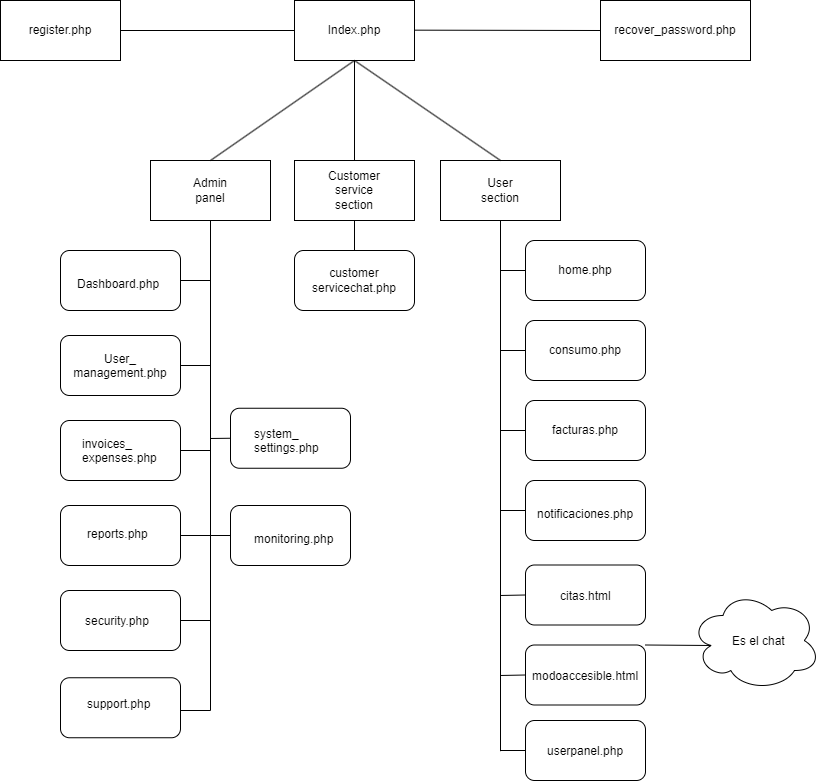

The diagram above was exported from draw.io. Its source (the exported page's mxGraphModel, read from the mxfile embedded in the PNG):
<mxGraphModel dx="2049" dy="1063" grid="1" gridSize="10" guides="1" tooltips="1" connect="1" arrows="1" fold="1" page="1" pageScale="1" pageWidth="827" pageHeight="1169" math="0" shadow="0">
  <root>
    <mxCell id="0" />
    <mxCell id="1" parent="0" />
    <mxCell id="rB4AGQKRQnF1j44bYnXf-1" value="" style="rounded=0;whiteSpace=wrap;html=1;" vertex="1" parent="1">
      <mxGeometry x="294" width="120" height="60" as="geometry" />
    </mxCell>
    <mxCell id="rB4AGQKRQnF1j44bYnXf-3" value="Index.php" style="text;html=1;align=center;verticalAlign=middle;whiteSpace=wrap;rounded=0;" vertex="1" parent="1">
      <mxGeometry x="324" y="15" width="60" height="30" as="geometry" />
    </mxCell>
    <mxCell id="rB4AGQKRQnF1j44bYnXf-4" value="" style="rounded=0;whiteSpace=wrap;html=1;" vertex="1" parent="1">
      <mxGeometry x="294" y="160" width="120" height="60" as="geometry" />
    </mxCell>
    <mxCell id="rB4AGQKRQnF1j44bYnXf-5" value="" style="rounded=0;whiteSpace=wrap;html=1;" vertex="1" parent="1">
      <mxGeometry x="440" y="160" width="120" height="60" as="geometry" />
    </mxCell>
    <mxCell id="rB4AGQKRQnF1j44bYnXf-6" value="" style="rounded=0;whiteSpace=wrap;html=1;" vertex="1" parent="1">
      <mxGeometry x="150" y="160" width="120" height="60" as="geometry" />
    </mxCell>
    <mxCell id="rB4AGQKRQnF1j44bYnXf-7" value="" style="endArrow=none;html=1;rounded=0;entryX=0.5;entryY=1;entryDx=0;entryDy=0;exitX=0.5;exitY=0;exitDx=0;exitDy=0;" edge="1" parent="1" source="rB4AGQKRQnF1j44bYnXf-4" target="rB4AGQKRQnF1j44bYnXf-1">
      <mxGeometry width="50" height="50" relative="1" as="geometry">
        <mxPoint x="320" y="170" as="sourcePoint" />
        <mxPoint x="370" y="120" as="targetPoint" />
      </mxGeometry>
    </mxCell>
    <mxCell id="rB4AGQKRQnF1j44bYnXf-8" value="" style="endArrow=none;html=1;rounded=0;entryX=0.5;entryY=1;entryDx=0;entryDy=0;exitX=0.5;exitY=0;exitDx=0;exitDy=0;" edge="1" parent="1" source="rB4AGQKRQnF1j44bYnXf-6" target="rB4AGQKRQnF1j44bYnXf-1">
      <mxGeometry width="50" height="50" relative="1" as="geometry">
        <mxPoint x="320" y="170" as="sourcePoint" />
        <mxPoint x="370" y="120" as="targetPoint" />
      </mxGeometry>
    </mxCell>
    <mxCell id="rB4AGQKRQnF1j44bYnXf-9" value="" style="endArrow=none;html=1;rounded=0;entryX=0.5;entryY=1;entryDx=0;entryDy=0;exitX=0.5;exitY=0;exitDx=0;exitDy=0;" edge="1" parent="1" source="rB4AGQKRQnF1j44bYnXf-5" target="rB4AGQKRQnF1j44bYnXf-1">
      <mxGeometry width="50" height="50" relative="1" as="geometry">
        <mxPoint x="154" y="170" as="sourcePoint" />
        <mxPoint x="364" y="70" as="targetPoint" />
      </mxGeometry>
    </mxCell>
    <mxCell id="rB4AGQKRQnF1j44bYnXf-10" value="" style="rounded=0;whiteSpace=wrap;html=1;" vertex="1" parent="1">
      <mxGeometry width="120" height="60" as="geometry" />
    </mxCell>
    <mxCell id="rB4AGQKRQnF1j44bYnXf-11" value="" style="endArrow=none;html=1;rounded=0;entryX=0;entryY=0.5;entryDx=0;entryDy=0;exitX=1;exitY=0.5;exitDx=0;exitDy=0;" edge="1" parent="1" source="rB4AGQKRQnF1j44bYnXf-10" target="rB4AGQKRQnF1j44bYnXf-1">
      <mxGeometry width="50" height="50" relative="1" as="geometry">
        <mxPoint x="320" y="170" as="sourcePoint" />
        <mxPoint x="370" y="120" as="targetPoint" />
      </mxGeometry>
    </mxCell>
    <mxCell id="rB4AGQKRQnF1j44bYnXf-12" value="register.php" style="text;html=1;align=center;verticalAlign=middle;whiteSpace=wrap;rounded=0;" vertex="1" parent="1">
      <mxGeometry x="30" y="15" width="60" height="30" as="geometry" />
    </mxCell>
    <mxCell id="rB4AGQKRQnF1j44bYnXf-13" value="" style="rounded=0;whiteSpace=wrap;html=1;" vertex="1" parent="1">
      <mxGeometry x="600" width="150" height="60" as="geometry" />
    </mxCell>
    <mxCell id="rB4AGQKRQnF1j44bYnXf-14" value="recover_password.php" style="text;html=1;align=center;verticalAlign=middle;whiteSpace=wrap;rounded=0;" vertex="1" parent="1">
      <mxGeometry x="645" y="15" width="60" height="30" as="geometry" />
    </mxCell>
    <mxCell id="rB4AGQKRQnF1j44bYnXf-15" value="" style="endArrow=none;html=1;rounded=0;entryX=0;entryY=0.5;entryDx=0;entryDy=0;exitX=1;exitY=0.5;exitDx=0;exitDy=0;" edge="1" parent="1" target="rB4AGQKRQnF1j44bYnXf-13">
      <mxGeometry width="50" height="50" relative="1" as="geometry">
        <mxPoint x="414" y="29.659999999999968" as="sourcePoint" />
        <mxPoint x="588" y="29.659999999999968" as="targetPoint" />
      </mxGeometry>
    </mxCell>
    <mxCell id="rB4AGQKRQnF1j44bYnXf-17" value="" style="rounded=1;whiteSpace=wrap;html=1;" vertex="1" parent="1">
      <mxGeometry x="525" y="240" width="120" height="60" as="geometry" />
    </mxCell>
    <mxCell id="rB4AGQKRQnF1j44bYnXf-18" value="" style="rounded=1;whiteSpace=wrap;html=1;" vertex="1" parent="1">
      <mxGeometry x="525" y="320" width="120" height="60" as="geometry" />
    </mxCell>
    <mxCell id="rB4AGQKRQnF1j44bYnXf-19" value="" style="rounded=1;whiteSpace=wrap;html=1;" vertex="1" parent="1">
      <mxGeometry x="525" y="400" width="120" height="60" as="geometry" />
    </mxCell>
    <mxCell id="rB4AGQKRQnF1j44bYnXf-20" value="" style="rounded=1;whiteSpace=wrap;html=1;" vertex="1" parent="1">
      <mxGeometry x="525" y="480" width="120" height="60" as="geometry" />
    </mxCell>
    <mxCell id="rB4AGQKRQnF1j44bYnXf-21" value="" style="rounded=1;whiteSpace=wrap;html=1;" vertex="1" parent="1">
      <mxGeometry x="525" y="564.5" width="120" height="60" as="geometry" />
    </mxCell>
    <mxCell id="rB4AGQKRQnF1j44bYnXf-22" value="" style="rounded=1;whiteSpace=wrap;html=1;" vertex="1" parent="1">
      <mxGeometry x="525" y="644.5" width="120" height="60" as="geometry" />
    </mxCell>
    <mxCell id="rB4AGQKRQnF1j44bYnXf-23" value="" style="rounded=1;whiteSpace=wrap;html=1;" vertex="1" parent="1">
      <mxGeometry x="525" y="720" width="120" height="60" as="geometry" />
    </mxCell>
    <mxCell id="rB4AGQKRQnF1j44bYnXf-24" value="" style="endArrow=none;html=1;rounded=0;entryX=0.5;entryY=1;entryDx=0;entryDy=0;" edge="1" parent="1" target="rB4AGQKRQnF1j44bYnXf-5">
      <mxGeometry width="50" height="50" relative="1" as="geometry">
        <mxPoint x="500" y="750.6896551724138" as="sourcePoint" />
        <mxPoint x="370" y="260" as="targetPoint" />
      </mxGeometry>
    </mxCell>
    <mxCell id="rB4AGQKRQnF1j44bYnXf-25" value="" style="endArrow=none;html=1;rounded=0;entryX=0;entryY=0.5;entryDx=0;entryDy=0;" edge="1" parent="1" target="rB4AGQKRQnF1j44bYnXf-17">
      <mxGeometry width="50" height="50" relative="1" as="geometry">
        <mxPoint x="500" y="270" as="sourcePoint" />
        <mxPoint x="370" y="300" as="targetPoint" />
      </mxGeometry>
    </mxCell>
    <mxCell id="rB4AGQKRQnF1j44bYnXf-26" value="" style="endArrow=none;html=1;rounded=0;entryX=0;entryY=0.5;entryDx=0;entryDy=0;" edge="1" parent="1" target="rB4AGQKRQnF1j44bYnXf-23">
      <mxGeometry width="50" height="50" relative="1" as="geometry">
        <mxPoint x="500" y="750" as="sourcePoint" />
        <mxPoint x="370" y="650" as="targetPoint" />
      </mxGeometry>
    </mxCell>
    <mxCell id="rB4AGQKRQnF1j44bYnXf-27" value="" style="endArrow=none;html=1;rounded=0;entryX=0;entryY=0.5;entryDx=0;entryDy=0;" edge="1" parent="1" target="rB4AGQKRQnF1j44bYnXf-22">
      <mxGeometry width="50" height="50" relative="1" as="geometry">
        <mxPoint x="500" y="675" as="sourcePoint" />
        <mxPoint x="370" y="650" as="targetPoint" />
      </mxGeometry>
    </mxCell>
    <mxCell id="rB4AGQKRQnF1j44bYnXf-28" value="" style="endArrow=none;html=1;rounded=0;entryX=0;entryY=0.5;entryDx=0;entryDy=0;" edge="1" parent="1" target="rB4AGQKRQnF1j44bYnXf-21">
      <mxGeometry width="50" height="50" relative="1" as="geometry">
        <mxPoint x="500" y="595" as="sourcePoint" />
        <mxPoint x="620" y="550" as="targetPoint" />
      </mxGeometry>
    </mxCell>
    <mxCell id="rB4AGQKRQnF1j44bYnXf-29" value="" style="endArrow=none;html=1;rounded=0;entryX=0;entryY=0.5;entryDx=0;entryDy=0;" edge="1" parent="1" target="rB4AGQKRQnF1j44bYnXf-20">
      <mxGeometry width="50" height="50" relative="1" as="geometry">
        <mxPoint x="500" y="510" as="sourcePoint" />
        <mxPoint x="620" y="470" as="targetPoint" />
      </mxGeometry>
    </mxCell>
    <mxCell id="rB4AGQKRQnF1j44bYnXf-30" value="" style="endArrow=none;html=1;rounded=0;entryX=0;entryY=0.5;entryDx=0;entryDy=0;" edge="1" parent="1" target="rB4AGQKRQnF1j44bYnXf-19">
      <mxGeometry width="50" height="50" relative="1" as="geometry">
        <mxPoint x="500" y="430" as="sourcePoint" />
        <mxPoint x="620" y="410" as="targetPoint" />
      </mxGeometry>
    </mxCell>
    <mxCell id="rB4AGQKRQnF1j44bYnXf-31" value="" style="endArrow=none;html=1;rounded=0;exitX=0;exitY=0.5;exitDx=0;exitDy=0;" edge="1" parent="1" source="rB4AGQKRQnF1j44bYnXf-18">
      <mxGeometry width="50" height="50" relative="1" as="geometry">
        <mxPoint x="570" y="350" as="sourcePoint" />
        <mxPoint x="500" y="350" as="targetPoint" />
      </mxGeometry>
    </mxCell>
    <mxCell id="rB4AGQKRQnF1j44bYnXf-32" value="User section" style="text;html=1;align=center;verticalAlign=middle;whiteSpace=wrap;rounded=0;" vertex="1" parent="1">
      <mxGeometry x="470" y="175" width="60" height="30" as="geometry" />
    </mxCell>
    <mxCell id="rB4AGQKRQnF1j44bYnXf-33" value="Customer service section" style="text;html=1;align=center;verticalAlign=middle;whiteSpace=wrap;rounded=0;" vertex="1" parent="1">
      <mxGeometry x="324" y="175" width="60" height="30" as="geometry" />
    </mxCell>
    <mxCell id="rB4AGQKRQnF1j44bYnXf-34" value="Admin panel" style="text;html=1;align=center;verticalAlign=middle;whiteSpace=wrap;rounded=0;" vertex="1" parent="1">
      <mxGeometry x="180" y="175" width="60" height="30" as="geometry" />
    </mxCell>
    <mxCell id="rB4AGQKRQnF1j44bYnXf-37" value="home.php" style="text;html=1;align=center;verticalAlign=middle;whiteSpace=wrap;rounded=0;" vertex="1" parent="1">
      <mxGeometry x="555" y="255" width="60" height="30" as="geometry" />
    </mxCell>
    <mxCell id="rB4AGQKRQnF1j44bYnXf-38" value="consumo.php" style="text;html=1;align=center;verticalAlign=middle;whiteSpace=wrap;rounded=0;" vertex="1" parent="1">
      <mxGeometry x="555" y="335" width="60" height="30" as="geometry" />
    </mxCell>
    <mxCell id="rB4AGQKRQnF1j44bYnXf-39" value="facturas.php" style="text;html=1;align=center;verticalAlign=middle;whiteSpace=wrap;rounded=0;" vertex="1" parent="1">
      <mxGeometry x="555" y="415" width="60" height="30" as="geometry" />
    </mxCell>
    <UserObject label="notificaciones.php" link="notificaciones.html" id="rB4AGQKRQnF1j44bYnXf-41">
      <mxCell style="text;whiteSpace=wrap;" vertex="1" parent="1">
        <mxGeometry x="535" y="500" width="100" height="20" as="geometry" />
      </mxCell>
    </UserObject>
    <UserObject label="citas.html" link="citas.html" id="rB4AGQKRQnF1j44bYnXf-42">
      <mxCell style="text;whiteSpace=wrap;" vertex="1" parent="1">
        <mxGeometry x="557.5" y="581.75" width="55" height="25.5" as="geometry" />
      </mxCell>
    </UserObject>
    <UserObject label="modoaccesible.html" link="modoaccesible.html" id="rB4AGQKRQnF1j44bYnXf-43">
      <mxCell style="text;whiteSpace=wrap;" vertex="1" parent="1">
        <mxGeometry x="530" y="661.75" width="110" height="25.5" as="geometry" />
      </mxCell>
    </UserObject>
    <mxCell id="rB4AGQKRQnF1j44bYnXf-45" value="" style="ellipse;shape=cloud;whiteSpace=wrap;html=1;" vertex="1" parent="1">
      <mxGeometry x="690" y="590" width="130" height="100" as="geometry" />
    </mxCell>
    <UserObject label="Es el chat" link="modoaccesible.html" id="rB4AGQKRQnF1j44bYnXf-46">
      <mxCell style="text;whiteSpace=wrap;" vertex="1" parent="1">
        <mxGeometry x="730" y="627.25" width="70" height="25.5" as="geometry" />
      </mxCell>
    </UserObject>
    <mxCell id="rB4AGQKRQnF1j44bYnXf-47" value="" style="endArrow=none;html=1;rounded=0;entryX=0.16;entryY=0.55;entryDx=0;entryDy=0;entryPerimeter=0;exitX=1;exitY=0;exitDx=0;exitDy=0;" edge="1" parent="1" source="rB4AGQKRQnF1j44bYnXf-22" target="rB4AGQKRQnF1j44bYnXf-45">
      <mxGeometry width="50" height="50" relative="1" as="geometry">
        <mxPoint x="490" y="770" as="sourcePoint" />
        <mxPoint x="540" y="720" as="targetPoint" />
      </mxGeometry>
    </mxCell>
    <UserObject label="userpanel.php" link="modoaccesible.html" id="rB4AGQKRQnF1j44bYnXf-48">
      <mxCell style="text;whiteSpace=wrap;" vertex="1" parent="1">
        <mxGeometry x="545" y="737.25" width="80" height="25.5" as="geometry" />
      </mxCell>
    </UserObject>
    <mxCell id="rB4AGQKRQnF1j44bYnXf-49" value="" style="rounded=1;whiteSpace=wrap;html=1;" vertex="1" parent="1">
      <mxGeometry x="294" y="250" width="120" height="60" as="geometry" />
    </mxCell>
    <mxCell id="rB4AGQKRQnF1j44bYnXf-50" value="customer&lt;br&gt;servicechat.php" style="text;html=1;align=center;verticalAlign=middle;whiteSpace=wrap;rounded=0;" vertex="1" parent="1">
      <mxGeometry x="324" y="265" width="60" height="30" as="geometry" />
    </mxCell>
    <mxCell id="rB4AGQKRQnF1j44bYnXf-51" value="" style="endArrow=none;html=1;rounded=0;entryX=0.5;entryY=1;entryDx=0;entryDy=0;exitX=0.5;exitY=0;exitDx=0;exitDy=0;" edge="1" parent="1" source="rB4AGQKRQnF1j44bYnXf-49" target="rB4AGQKRQnF1j44bYnXf-4">
      <mxGeometry width="50" height="50" relative="1" as="geometry">
        <mxPoint x="550" y="390" as="sourcePoint" />
        <mxPoint x="600" y="340" as="targetPoint" />
      </mxGeometry>
    </mxCell>
    <mxCell id="rB4AGQKRQnF1j44bYnXf-52" value="" style="endArrow=none;html=1;rounded=0;entryX=0.5;entryY=1;entryDx=0;entryDy=0;" edge="1" parent="1" target="rB4AGQKRQnF1j44bYnXf-6">
      <mxGeometry width="50" height="50" relative="1" as="geometry">
        <mxPoint x="210" y="710" as="sourcePoint" />
        <mxPoint x="570" y="410" as="targetPoint" />
      </mxGeometry>
    </mxCell>
    <mxCell id="rB4AGQKRQnF1j44bYnXf-53" value="" style="rounded=1;whiteSpace=wrap;html=1;" vertex="1" parent="1">
      <mxGeometry x="60" y="250" width="120" height="60" as="geometry" />
    </mxCell>
    <UserObject label="Dashboard.php" link="Dashboard.php" id="rB4AGQKRQnF1j44bYnXf-54">
      <mxCell style="text;whiteSpace=wrap;" vertex="1" parent="1">
        <mxGeometry x="75" y="270" width="90" height="20" as="geometry" />
      </mxCell>
    </UserObject>
    <mxCell id="rB4AGQKRQnF1j44bYnXf-55" value="" style="rounded=1;whiteSpace=wrap;html=1;" vertex="1" parent="1">
      <mxGeometry x="60" y="335" width="120" height="60" as="geometry" />
    </mxCell>
    <UserObject label="User_&#10;management.php" link="User_management.php" id="rB4AGQKRQnF1j44bYnXf-56">
      <mxCell style="text;whiteSpace=wrap;align=center;" vertex="1" parent="1">
        <mxGeometry x="65" y="345" width="110" height="20" as="geometry" />
      </mxCell>
    </UserObject>
    <mxCell id="rB4AGQKRQnF1j44bYnXf-58" value="" style="rounded=1;whiteSpace=wrap;html=1;" vertex="1" parent="1">
      <mxGeometry x="60" y="420" width="120" height="60" as="geometry" />
    </mxCell>
    <UserObject label="invoices_&#10;expenses.php" link="invoices_expenses.php" id="rB4AGQKRQnF1j44bYnXf-59">
      <mxCell style="text;whiteSpace=wrap;" vertex="1" parent="1">
        <mxGeometry x="80" y="430" width="80" height="40" as="geometry" />
      </mxCell>
    </UserObject>
    <mxCell id="rB4AGQKRQnF1j44bYnXf-60" value="" style="rounded=1;whiteSpace=wrap;html=1;" vertex="1" parent="1">
      <mxGeometry x="60" y="505" width="120" height="60" as="geometry" />
    </mxCell>
    <UserObject label="reports.php" link="reports.php" id="rB4AGQKRQnF1j44bYnXf-61">
      <mxCell style="text;whiteSpace=wrap;" vertex="1" parent="1">
        <mxGeometry x="85" y="520" width="70" height="20" as="geometry" />
      </mxCell>
    </UserObject>
    <mxCell id="rB4AGQKRQnF1j44bYnXf-62" value="" style="rounded=1;whiteSpace=wrap;html=1;" vertex="1" parent="1">
      <mxGeometry x="60" y="590" width="120" height="60" as="geometry" />
    </mxCell>
    <UserObject label="security.php" link="security.php" id="rB4AGQKRQnF1j44bYnXf-63">
      <mxCell style="text;whiteSpace=wrap;" vertex="1" parent="1">
        <mxGeometry x="82.5" y="607.25" width="75" height="25.5" as="geometry" />
      </mxCell>
    </UserObject>
    <mxCell id="rB4AGQKRQnF1j44bYnXf-64" value="" style="rounded=1;whiteSpace=wrap;html=1;" vertex="1" parent="1">
      <mxGeometry x="60" y="677.25" width="120" height="60" as="geometry" />
    </mxCell>
    <UserObject label="support.php" link="support.php" id="rB4AGQKRQnF1j44bYnXf-65">
      <mxCell style="text;whiteSpace=wrap;" vertex="1" parent="1">
        <mxGeometry x="85" y="690" width="67.5" height="20" as="geometry" />
      </mxCell>
    </UserObject>
    <mxCell id="rB4AGQKRQnF1j44bYnXf-66" value="" style="rounded=1;whiteSpace=wrap;html=1;" vertex="1" parent="1">
      <mxGeometry x="230" y="407.75" width="120" height="60" as="geometry" />
    </mxCell>
    <mxCell id="rB4AGQKRQnF1j44bYnXf-67" value="" style="rounded=1;whiteSpace=wrap;html=1;" vertex="1" parent="1">
      <mxGeometry x="230" y="505" width="120" height="60" as="geometry" />
    </mxCell>
    <UserObject label="system_&#10;settings.php" link="system_settings.php" id="rB4AGQKRQnF1j44bYnXf-68">
      <mxCell style="text;whiteSpace=wrap;" vertex="1" parent="1">
        <mxGeometry x="252" y="419.5" width="76" height="22.75" as="geometry" />
      </mxCell>
    </UserObject>
    <UserObject label="monitoring.php" link="monitoring.php" id="rB4AGQKRQnF1j44bYnXf-70">
      <mxCell style="text;whiteSpace=wrap;" vertex="1" parent="1">
        <mxGeometry x="252" y="525" width="80" height="20" as="geometry" />
      </mxCell>
    </UserObject>
    <mxCell id="rB4AGQKRQnF1j44bYnXf-71" value="" style="endArrow=none;html=1;rounded=0;exitX=1;exitY=0.5;exitDx=0;exitDy=0;" edge="1" parent="1" source="rB4AGQKRQnF1j44bYnXf-53">
      <mxGeometry width="50" height="50" relative="1" as="geometry">
        <mxPoint x="320" y="370" as="sourcePoint" />
        <mxPoint x="210" y="280" as="targetPoint" />
      </mxGeometry>
    </mxCell>
    <mxCell id="rB4AGQKRQnF1j44bYnXf-72" value="" style="endArrow=none;html=1;rounded=0;exitX=1;exitY=0.5;exitDx=0;exitDy=0;" edge="1" parent="1" source="rB4AGQKRQnF1j44bYnXf-55">
      <mxGeometry width="50" height="50" relative="1" as="geometry">
        <mxPoint x="320" y="440" as="sourcePoint" />
        <mxPoint x="210" y="365" as="targetPoint" />
      </mxGeometry>
    </mxCell>
    <mxCell id="rB4AGQKRQnF1j44bYnXf-73" value="" style="endArrow=none;html=1;rounded=0;entryX=0;entryY=0.5;entryDx=0;entryDy=0;" edge="1" parent="1" target="rB4AGQKRQnF1j44bYnXf-66">
      <mxGeometry width="50" height="50" relative="1" as="geometry">
        <mxPoint x="210" y="438" as="sourcePoint" />
        <mxPoint x="370" y="530" as="targetPoint" />
      </mxGeometry>
    </mxCell>
    <mxCell id="rB4AGQKRQnF1j44bYnXf-74" value="" style="endArrow=none;html=1;rounded=0;entryX=1;entryY=0.5;entryDx=0;entryDy=0;" edge="1" parent="1" target="rB4AGQKRQnF1j44bYnXf-58">
      <mxGeometry width="50" height="50" relative="1" as="geometry">
        <mxPoint x="210" y="450" as="sourcePoint" />
        <mxPoint x="370" y="530" as="targetPoint" />
      </mxGeometry>
    </mxCell>
    <mxCell id="rB4AGQKRQnF1j44bYnXf-75" value="" style="endArrow=none;html=1;rounded=0;entryX=0;entryY=0.5;entryDx=0;entryDy=0;" edge="1" parent="1" target="rB4AGQKRQnF1j44bYnXf-67">
      <mxGeometry width="50" height="50" relative="1" as="geometry">
        <mxPoint x="210" y="535" as="sourcePoint" />
        <mxPoint x="370" y="530" as="targetPoint" />
      </mxGeometry>
    </mxCell>
    <mxCell id="rB4AGQKRQnF1j44bYnXf-76" value="" style="endArrow=none;html=1;rounded=0;entryX=1;entryY=0.5;entryDx=0;entryDy=0;" edge="1" parent="1" target="rB4AGQKRQnF1j44bYnXf-60">
      <mxGeometry width="50" height="50" relative="1" as="geometry">
        <mxPoint x="210" y="535" as="sourcePoint" />
        <mxPoint x="370" y="530" as="targetPoint" />
      </mxGeometry>
    </mxCell>
    <mxCell id="rB4AGQKRQnF1j44bYnXf-77" value="" style="endArrow=none;html=1;rounded=0;entryX=1;entryY=0.5;entryDx=0;entryDy=0;" edge="1" parent="1" target="rB4AGQKRQnF1j44bYnXf-62">
      <mxGeometry width="50" height="50" relative="1" as="geometry">
        <mxPoint x="210" y="620" as="sourcePoint" />
        <mxPoint x="370" y="600" as="targetPoint" />
      </mxGeometry>
    </mxCell>
    <mxCell id="rB4AGQKRQnF1j44bYnXf-78" value="" style="endArrow=none;html=1;rounded=0;entryX=1;entryY=0.5;entryDx=0;entryDy=0;" edge="1" parent="1">
      <mxGeometry width="50" height="50" relative="1" as="geometry">
        <mxPoint x="210" y="710" as="sourcePoint" />
        <mxPoint x="180" y="710" as="targetPoint" />
      </mxGeometry>
    </mxCell>
  </root>
</mxGraphModel>